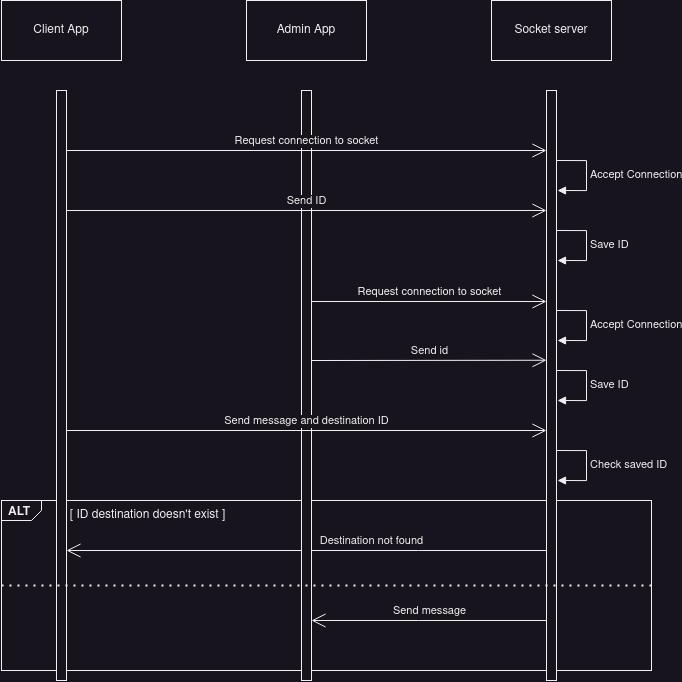

The diagram above was exported from draw.io. Its source (the exported page's mxGraphModel, read from the mxfile embedded in the PNG):
<mxGraphModel dx="2607" dy="1333" grid="1" gridSize="10" guides="1" tooltips="1" connect="1" arrows="1" fold="1" page="1" pageScale="1" pageWidth="850" pageHeight="1100" math="0" shadow="0">
  <root>
    <mxCell id="0" />
    <mxCell id="1" parent="0" />
    <mxCell id="lDTm6ALkMfjZE-zPCxa2-46" value="" style="html=1;shape=mxgraph.sysml.package;labelX=40;whiteSpace=wrap;align=center;" vertex="1" parent="1">
      <mxGeometry x="60" y="550" width="650" height="170" as="geometry" />
    </mxCell>
    <mxCell id="lDTm6ALkMfjZE-zPCxa2-47" value="ALT" style="html=1;align=left;verticalAlign=top;labelPosition=left;verticalLabelPosition=top;labelBackgroundColor=none;spacingLeft=5;spacingTop=-2;fontStyle=1;" connectable="0" vertex="1" parent="lDTm6ALkMfjZE-zPCxa2-46">
      <mxGeometry as="geometry" />
    </mxCell>
    <mxCell id="lDTm6ALkMfjZE-zPCxa2-48" value="[ ID destination doesn't exist ]" style="text;html=1;strokeColor=none;fillColor=none;align=center;verticalAlign=middle;whiteSpace=wrap;rounded=0;" vertex="1" parent="lDTm6ALkMfjZE-zPCxa2-46">
      <mxGeometry x="63" width="167" height="30" as="geometry" />
    </mxCell>
    <mxCell id="lDTm6ALkMfjZE-zPCxa2-49" value="Destination not found" style="edgeStyle=none;html=1;endArrow=open;verticalAlign=bottom;endSize=12;rounded=0;" edge="1" parent="lDTm6ALkMfjZE-zPCxa2-46" target="lDTm6ALkMfjZE-zPCxa2-30">
      <mxGeometry x="-0.2682" relative="1" as="geometry">
        <mxPoint x="546" y="50" as="sourcePoint" />
        <mxPoint x="240" y="50" as="targetPoint" />
        <Array as="points">
          <mxPoint x="417" y="50" />
        </Array>
        <mxPoint as="offset" />
      </mxGeometry>
    </mxCell>
    <mxCell id="lDTm6ALkMfjZE-zPCxa2-52" value="Send message" style="edgeStyle=none;html=1;endArrow=open;verticalAlign=bottom;endSize=12;rounded=0;" edge="1" parent="lDTm6ALkMfjZE-zPCxa2-46" target="lDTm6ALkMfjZE-zPCxa2-31">
      <mxGeometry relative="1" as="geometry">
        <mxPoint x="546" y="120" as="sourcePoint" />
        <mxPoint x="240" y="120.00000000000011" as="targetPoint" />
        <Array as="points">
          <mxPoint x="417" y="120" />
        </Array>
      </mxGeometry>
    </mxCell>
    <mxCell id="lDTm6ALkMfjZE-zPCxa2-24" value="Client App" style="rounded=0;whiteSpace=wrap;html=1;" vertex="1" parent="1">
      <mxGeometry x="60" y="50" width="120" height="60" as="geometry" />
    </mxCell>
    <mxCell id="lDTm6ALkMfjZE-zPCxa2-25" value="Admin App" style="rounded=0;whiteSpace=wrap;html=1;" vertex="1" parent="1">
      <mxGeometry x="305" y="50" width="120" height="60" as="geometry" />
    </mxCell>
    <mxCell id="lDTm6ALkMfjZE-zPCxa2-26" value="Socket server" style="rounded=0;whiteSpace=wrap;html=1;" vertex="1" parent="1">
      <mxGeometry x="550" y="50" width="120" height="60" as="geometry" />
    </mxCell>
    <mxCell id="lDTm6ALkMfjZE-zPCxa2-30" value="" style="html=1;points=[];perimeter=orthogonalPerimeter;outlineConnect=0;targetShapes=umlLifeline;portConstraint=eastwest;newEdgeStyle={&quot;edgeStyle&quot;:&quot;elbowEdgeStyle&quot;,&quot;elbow&quot;:&quot;vertical&quot;,&quot;curved&quot;:0,&quot;rounded&quot;:0};" vertex="1" parent="1">
      <mxGeometry x="115" y="140" width="10" height="590" as="geometry" />
    </mxCell>
    <mxCell id="lDTm6ALkMfjZE-zPCxa2-31" value="" style="html=1;points=[];perimeter=orthogonalPerimeter;outlineConnect=0;targetShapes=umlLifeline;portConstraint=eastwest;newEdgeStyle={&quot;edgeStyle&quot;:&quot;elbowEdgeStyle&quot;,&quot;elbow&quot;:&quot;vertical&quot;,&quot;curved&quot;:0,&quot;rounded&quot;:0};" vertex="1" parent="1">
      <mxGeometry x="360" y="140" width="10" height="590" as="geometry" />
    </mxCell>
    <mxCell id="lDTm6ALkMfjZE-zPCxa2-32" value="" style="html=1;points=[];perimeter=orthogonalPerimeter;outlineConnect=0;targetShapes=umlLifeline;portConstraint=eastwest;newEdgeStyle={&quot;edgeStyle&quot;:&quot;elbowEdgeStyle&quot;,&quot;elbow&quot;:&quot;vertical&quot;,&quot;curved&quot;:0,&quot;rounded&quot;:0};" vertex="1" parent="1">
      <mxGeometry x="605" y="140" width="10" height="590" as="geometry" />
    </mxCell>
    <mxCell id="lDTm6ALkMfjZE-zPCxa2-33" value="Request connection to socket" style="edgeStyle=none;html=1;endArrow=open;verticalAlign=bottom;endSize=12;rounded=0;" edge="1" parent="1" target="lDTm6ALkMfjZE-zPCxa2-32">
      <mxGeometry relative="1" as="geometry">
        <mxPoint x="125" y="200" as="sourcePoint" />
        <mxPoint x="431" y="200.0000000000001" as="targetPoint" />
      </mxGeometry>
    </mxCell>
    <mxCell id="lDTm6ALkMfjZE-zPCxa2-34" value="Send ID" style="edgeStyle=none;html=1;endArrow=open;verticalAlign=bottom;endSize=12;rounded=0;" edge="1" parent="1" target="lDTm6ALkMfjZE-zPCxa2-32">
      <mxGeometry relative="1" as="geometry">
        <mxPoint x="125" y="260" as="sourcePoint" />
        <mxPoint x="360" y="260" as="targetPoint" />
      </mxGeometry>
    </mxCell>
    <mxCell id="lDTm6ALkMfjZE-zPCxa2-35" value="Accept Connection" style="html=1;align=left;spacingLeft=2;endArrow=block;rounded=0;edgeStyle=orthogonalEdgeStyle;curved=0;rounded=0;" edge="1" parent="1">
      <mxGeometry relative="1" as="geometry">
        <mxPoint x="615" y="210" as="sourcePoint" />
        <Array as="points">
          <mxPoint x="645" y="210" />
          <mxPoint x="645" y="240" />
        </Array>
        <mxPoint x="616" y="240.0000000000001" as="targetPoint" />
      </mxGeometry>
    </mxCell>
    <mxCell id="lDTm6ALkMfjZE-zPCxa2-36" value="Save ID" style="html=1;align=left;spacingLeft=2;endArrow=block;rounded=0;edgeStyle=orthogonalEdgeStyle;curved=0;rounded=0;" edge="1" parent="1">
      <mxGeometry relative="1" as="geometry">
        <mxPoint x="615" y="280" as="sourcePoint" />
        <Array as="points">
          <mxPoint x="645" y="280" />
          <mxPoint x="645" y="310" />
        </Array>
        <mxPoint x="616" y="310.0000000000001" as="targetPoint" />
      </mxGeometry>
    </mxCell>
    <mxCell id="lDTm6ALkMfjZE-zPCxa2-37" value="Request connection to socket" style="edgeStyle=none;html=1;endArrow=open;verticalAlign=bottom;endSize=12;rounded=0;" edge="1" parent="1">
      <mxGeometry relative="1" as="geometry">
        <mxPoint x="370" y="351" as="sourcePoint" />
        <mxPoint x="605" y="351" as="targetPoint" />
      </mxGeometry>
    </mxCell>
    <mxCell id="lDTm6ALkMfjZE-zPCxa2-38" value="Accept Connection" style="html=1;align=left;spacingLeft=2;endArrow=block;rounded=0;edgeStyle=orthogonalEdgeStyle;curved=0;rounded=0;" edge="1" parent="1">
      <mxGeometry relative="1" as="geometry">
        <mxPoint x="615" y="360" as="sourcePoint" />
        <Array as="points">
          <mxPoint x="645" y="360" />
          <mxPoint x="645" y="390" />
        </Array>
        <mxPoint x="616" y="390.0000000000001" as="targetPoint" />
      </mxGeometry>
    </mxCell>
    <mxCell id="lDTm6ALkMfjZE-zPCxa2-39" value="Send id" style="edgeStyle=none;html=1;endArrow=open;verticalAlign=bottom;endSize=12;rounded=0;" edge="1" parent="1">
      <mxGeometry relative="1" as="geometry">
        <mxPoint x="370" y="410" as="sourcePoint" />
        <mxPoint x="605" y="409.76" as="targetPoint" />
      </mxGeometry>
    </mxCell>
    <mxCell id="lDTm6ALkMfjZE-zPCxa2-40" value="Save ID" style="html=1;align=left;spacingLeft=2;endArrow=block;rounded=0;edgeStyle=orthogonalEdgeStyle;curved=0;rounded=0;" edge="1" parent="1">
      <mxGeometry relative="1" as="geometry">
        <mxPoint x="615" y="420" as="sourcePoint" />
        <Array as="points">
          <mxPoint x="645" y="420" />
          <mxPoint x="645" y="450" />
        </Array>
        <mxPoint x="616" y="450.0000000000001" as="targetPoint" />
      </mxGeometry>
    </mxCell>
    <mxCell id="lDTm6ALkMfjZE-zPCxa2-42" value="Send message and destination ID" style="edgeStyle=none;html=1;endArrow=open;verticalAlign=bottom;endSize=12;rounded=0;" edge="1" parent="1">
      <mxGeometry relative="1" as="geometry">
        <mxPoint x="125" y="480" as="sourcePoint" />
        <mxPoint x="605" y="480" as="targetPoint" />
      </mxGeometry>
    </mxCell>
    <mxCell id="lDTm6ALkMfjZE-zPCxa2-43" value="Check saved ID" style="html=1;align=left;spacingLeft=2;endArrow=block;rounded=0;edgeStyle=orthogonalEdgeStyle;curved=0;rounded=0;" edge="1" parent="1">
      <mxGeometry relative="1" as="geometry">
        <mxPoint x="615" y="500" as="sourcePoint" />
        <Array as="points">
          <mxPoint x="645" y="500" />
          <mxPoint x="645" y="530" />
        </Array>
        <mxPoint x="616" y="530.0000000000001" as="targetPoint" />
      </mxGeometry>
    </mxCell>
    <mxCell id="lDTm6ALkMfjZE-zPCxa2-50" value="" style="endArrow=none;dashed=1;html=1;dashPattern=1 3;strokeWidth=2;rounded=0;exitX=0;exitY=0.5;exitDx=0;exitDy=0;exitPerimeter=0;entryX=1;entryY=0.5;entryDx=0;entryDy=0;entryPerimeter=0;" edge="1" parent="1" source="lDTm6ALkMfjZE-zPCxa2-46" target="lDTm6ALkMfjZE-zPCxa2-46">
      <mxGeometry width="50" height="50" relative="1" as="geometry">
        <mxPoint x="320" y="560" as="sourcePoint" />
        <mxPoint x="370" y="510" as="targetPoint" />
      </mxGeometry>
    </mxCell>
  </root>
</mxGraphModel>